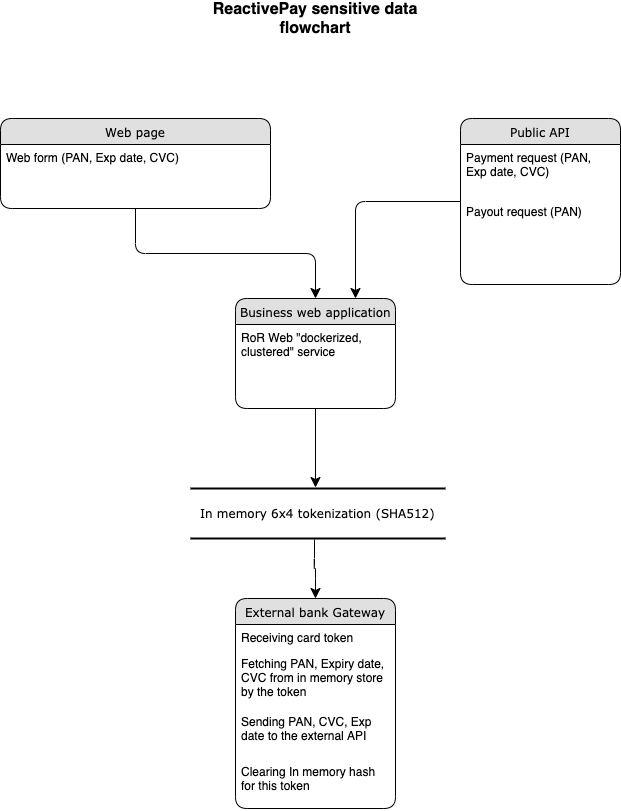

The diagram above was exported from draw.io. Its source (the exported page's mxGraphModel, read from the mxfile embedded in the PNG):
<mxGraphModel dx="932" dy="626" grid="1" gridSize="10" guides="1" tooltips="1" connect="1" arrows="1" fold="1" page="1" pageScale="1" pageWidth="1100" pageHeight="850" background="#ffffff" math="0" shadow="0">
  <root>
    <mxCell id="0" />
    <mxCell id="1" parent="0" />
    <mxCell id="21ea969265ad0168-6" value="Web page" style="swimlane;html=1;fontStyle=0;childLayout=stackLayout;horizontal=1;startSize=26;fillColor=#e0e0e0;horizontalStack=0;resizeParent=1;resizeLast=0;collapsible=1;marginBottom=0;swimlaneFillColor=#ffffff;align=center;rounded=1;shadow=0;comic=0;labelBackgroundColor=none;strokeColor=#000000;strokeWidth=1;fontFamily=Verdana;fontSize=12;fontColor=#000000;" parent="1" vertex="1">
      <mxGeometry x="160" y="130" width="270" height="90" as="geometry" />
    </mxCell>
    <mxCell id="21ea969265ad0168-7" value="Web form (PAN, Exp date, CVC)&lt;br&gt;" style="text;html=1;strokeColor=none;fillColor=none;spacingLeft=4;spacingRight=4;whiteSpace=wrap;overflow=hidden;rotatable=0;points=[[0,0.5],[1,0.5]];portConstraint=eastwest;" parent="21ea969265ad0168-6" vertex="1">
      <mxGeometry y="26" width="270" height="26" as="geometry" />
    </mxCell>
    <mxCell id="21ea969265ad0168-10" value="Public API" style="swimlane;html=1;fontStyle=0;childLayout=stackLayout;horizontal=1;startSize=26;fillColor=#e0e0e0;horizontalStack=0;resizeParent=1;resizeLast=0;collapsible=1;marginBottom=0;swimlaneFillColor=#ffffff;align=center;rounded=1;shadow=0;comic=0;labelBackgroundColor=none;strokeColor=#000000;strokeWidth=1;fontFamily=Verdana;fontSize=12;fontColor=#000000;" parent="1" vertex="1">
      <mxGeometry x="620" y="130" width="160" height="166" as="geometry" />
    </mxCell>
    <mxCell id="21ea969265ad0168-11" value="Payment request (PAN, Exp date, CVC)" style="text;html=1;strokeColor=none;fillColor=none;spacingLeft=4;spacingRight=4;whiteSpace=wrap;overflow=hidden;rotatable=0;points=[[0,0.5],[1,0.5]];portConstraint=eastwest;" parent="21ea969265ad0168-10" vertex="1">
      <mxGeometry y="26" width="160" height="54" as="geometry" />
    </mxCell>
    <mxCell id="21ea969265ad0168-12" value="Payout request (PAN)" style="text;html=1;strokeColor=none;fillColor=none;spacingLeft=4;spacingRight=4;whiteSpace=wrap;overflow=hidden;rotatable=0;points=[[0,0.5],[1,0.5]];portConstraint=eastwest;" parent="21ea969265ad0168-10" vertex="1">
      <mxGeometry y="80" width="160" height="26" as="geometry" />
    </mxCell>
    <mxCell id="21ea969265ad0168-14" value="Business web application" style="swimlane;html=1;fontStyle=0;childLayout=stackLayout;horizontal=1;startSize=26;fillColor=#e0e0e0;horizontalStack=0;resizeParent=1;resizeLast=0;collapsible=1;marginBottom=0;swimlaneFillColor=#ffffff;align=center;rounded=1;shadow=0;comic=0;labelBackgroundColor=none;strokeColor=#000000;strokeWidth=1;fontFamily=Verdana;fontSize=12;fontColor=#000000;" parent="1" vertex="1">
      <mxGeometry x="395" y="310" width="160" height="110" as="geometry" />
    </mxCell>
    <mxCell id="21ea969265ad0168-15" value="RoR Web &quot;dockerized, clustered&quot; service&amp;nbsp;" style="text;html=1;strokeColor=none;fillColor=none;spacingLeft=4;spacingRight=4;whiteSpace=wrap;overflow=hidden;rotatable=0;points=[[0,0.5],[1,0.5]];portConstraint=eastwest;" parent="21ea969265ad0168-14" vertex="1">
      <mxGeometry y="26" width="160" height="44" as="geometry" />
    </mxCell>
    <mxCell id="21ea969265ad0168-18" value="External bank Gateway" style="swimlane;html=1;fontStyle=0;childLayout=stackLayout;horizontal=1;startSize=26;fillColor=#e0e0e0;horizontalStack=0;resizeParent=1;resizeLast=0;collapsible=1;marginBottom=0;swimlaneFillColor=#ffffff;align=center;rounded=1;shadow=0;comic=0;labelBackgroundColor=none;strokeColor=#000000;strokeWidth=1;fontFamily=Verdana;fontSize=12;fontColor=#000000;" parent="1" vertex="1">
      <mxGeometry x="395" y="610" width="160" height="210" as="geometry" />
    </mxCell>
    <mxCell id="21ea969265ad0168-19" value="Receiving card token" style="text;html=1;strokeColor=none;fillColor=none;spacingLeft=4;spacingRight=4;whiteSpace=wrap;overflow=hidden;rotatable=0;points=[[0,0.5],[1,0.5]];portConstraint=eastwest;" parent="21ea969265ad0168-18" vertex="1">
      <mxGeometry y="26" width="160" height="26" as="geometry" />
    </mxCell>
    <mxCell id="21ea969265ad0168-20" value="Fetching PAN, Expiry date, CVC from in memory store by the token" style="text;html=1;strokeColor=none;fillColor=none;spacingLeft=4;spacingRight=4;whiteSpace=wrap;overflow=hidden;rotatable=0;points=[[0,0.5],[1,0.5]];portConstraint=eastwest;" parent="21ea969265ad0168-18" vertex="1">
      <mxGeometry y="52" width="160" height="58" as="geometry" />
    </mxCell>
    <mxCell id="21ea969265ad0168-21" value="Sending PAN, CVC, Exp date to the external API" style="text;html=1;strokeColor=none;fillColor=none;spacingLeft=4;spacingRight=4;whiteSpace=wrap;overflow=hidden;rotatable=0;points=[[0,0.5],[1,0.5]];portConstraint=eastwest;" parent="21ea969265ad0168-18" vertex="1">
      <mxGeometry y="110" width="160" height="50" as="geometry" />
    </mxCell>
    <mxCell id="k2wUD9ueGxYkYKTtjyv5-7" value="Clearing In memory hash for this token" style="text;html=1;strokeColor=none;fillColor=none;spacingLeft=4;spacingRight=4;whiteSpace=wrap;overflow=hidden;rotatable=0;points=[[0,0.5],[1,0.5]];portConstraint=eastwest;" vertex="1" parent="21ea969265ad0168-18">
      <mxGeometry y="160" width="160" height="50" as="geometry" />
    </mxCell>
    <mxCell id="21ea969265ad0168-30" value="In memory 6x4 tokenization (SHA512)" style="html=1;rounded=0;shadow=0;comic=0;labelBackgroundColor=none;strokeColor=#000000;strokeWidth=2;fillColor=#FFFFFF;fontFamily=Verdana;fontSize=12;fontColor=#000000;align=center;shape=mxgraph.ios7ui.horLines;" parent="1" vertex="1">
      <mxGeometry x="350" y="500" width="255" height="50" as="geometry" />
    </mxCell>
    <mxCell id="21ea969265ad0168-34" value="" style="edgeStyle=orthogonalEdgeStyle;html=1;labelBackgroundColor=none;startFill=0;startSize=8;endFill=1;endSize=8;fontFamily=Verdana;fontSize=12;exitX=0.5;exitY=1;exitDx=0;exitDy=0;entryX=0.49;entryY=-0.02;entryDx=0;entryDy=0;entryPerimeter=0;" parent="1" source="21ea969265ad0168-14" target="21ea969265ad0168-30" edge="1">
      <mxGeometry x="-0.1342" y="32" relative="1" as="geometry">
        <mxPoint as="offset" />
        <mxPoint x="475" y="460" as="targetPoint" />
      </mxGeometry>
    </mxCell>
    <mxCell id="21ea969265ad0168-36" style="edgeStyle=orthogonalEdgeStyle;html=1;labelBackgroundColor=none;startFill=0;startSize=8;endFill=1;endSize=8;fontFamily=Verdana;fontSize=12;" parent="1" source="21ea969265ad0168-6" target="21ea969265ad0168-14" edge="1">
      <mxGeometry relative="1" as="geometry" />
    </mxCell>
    <mxCell id="21ea969265ad0168-38" style="edgeStyle=orthogonalEdgeStyle;html=1;labelBackgroundColor=none;startFill=0;startSize=8;endFill=1;endSize=8;fontFamily=Verdana;fontSize=12;entryX=0.75;entryY=0;entryDx=0;entryDy=0;" parent="1" source="21ea969265ad0168-10" target="21ea969265ad0168-14" edge="1">
      <mxGeometry relative="1" as="geometry">
        <mxPoint x="630" y="310" as="targetPoint" />
      </mxGeometry>
    </mxCell>
    <mxCell id="k2wUD9ueGxYkYKTtjyv5-6" value="ReactivePay sensitive data flowchart" style="text;html=1;strokeColor=none;fillColor=none;align=center;verticalAlign=middle;whiteSpace=wrap;rounded=0;fontSize=16;fontStyle=1" vertex="1" parent="1">
      <mxGeometry x="360" y="20" width="230" height="20" as="geometry" />
    </mxCell>
    <mxCell id="k2wUD9ueGxYkYKTtjyv5-8" value="" style="edgeStyle=orthogonalEdgeStyle;html=1;labelBackgroundColor=none;startFill=0;startSize=8;endFill=1;endSize=8;fontFamily=Verdana;fontSize=12;exitX=0.486;exitY=1.02;exitDx=0;exitDy=0;entryX=0.5;entryY=0;entryDx=0;entryDy=0;exitPerimeter=0;" edge="1" parent="1" source="21ea969265ad0168-30" target="21ea969265ad0168-18">
      <mxGeometry x="-0.1342" y="32" relative="1" as="geometry">
        <mxPoint as="offset" />
        <mxPoint x="580" y="580" as="sourcePoint" />
        <mxPoint x="580" y="659" as="targetPoint" />
      </mxGeometry>
    </mxCell>
  </root>
</mxGraphModel>